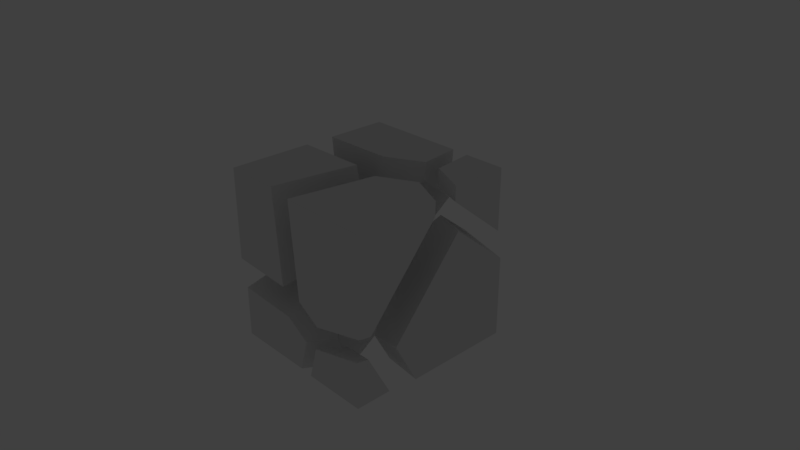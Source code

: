 # Source: exploded_cube.blend  (saved by Blender 2.79.0; exported with 4.5.12 LTS)
import bpy
from mathutils import Matrix  # noqa: F401  (used for matrix-valued properties, if any)

bpy.ops.wm.read_factory_settings(use_empty=True)
scene = bpy.context.scene
scene.name = 'Scene'

# ---- collections
col_collection_1 = bpy.data.collections.new('Collection 1'); scene.collection.children.link(col_collection_1)
col_collection_1.hide_render = True
col_collection_1.hide_viewport = True
col_collection_2 = bpy.data.collections.new('Collection 2'); scene.collection.children.link(col_collection_2)

# ---- materials (node trees are filled in below, after node groups)
mat_material = bpy.data.materials.new('Material')
mat_material.alpha_threshold = 0.0
mat_material.use_transparent_shadow = False
mat_material.roughness = 0.5
mat_material.line_color = (0.0, 0.0, 0.0, 1.0)

# ---- material node trees

# ---- world
world_world = bpy.data.worlds.new('World'); scene.world = world_world
world_world.color = (0.05088, 0.05088, 0.05088)
world_world.use_sun_shadow = False
world_world.sun_shadow_jitter_overblur = 0.0
world_world.cycles.sampling_method = 'MANUAL'

# ---- cameras
cam_camera = bpy.data.cameras.new('Camera')
cam_camera.clip_end = 100.0
cam_camera.lens = 35.0
cam_camera.sensor_width = 32.0
cam_camera.sensor_height = 18.0
cam_camera.ortho_scale = 7.314
cam_camera.dof.focus_distance = 0.0
cam_camera.dof.aperture_fstop = 128.0

# ---- lights
light_lamp = bpy.data.lights.new('Lamp', 'POINT')
light_lamp.transmission_factor = 0.0
light_lamp.cutoff_distance = 30.0
light_lamp.energy = 100.0
light_lamp.shadow_buffer_clip_start = 1.001
light_lamp.shadow_soft_size = 0.1
light_lamp.shadow_maximum_resolution = 0.006
light_lamp.use_absolute_resolution = True

# ---- meshes
me_cube = bpy.data.meshes.new('Cube')
me_cube.from_pydata([(1.0, 1.0, -1.0), (1.0, -1.0, -1.0), (-1.0, -1.0, -1.0), (-1.0, 1.0, -1.0), (1.0, 1.0, 1.0), (1.0, -1.0, 1.0), (-1.0, -1.0, 1.0), (-1.0, 1.0, 1.0)], [], [(0, 1, 2, 3), (4, 7, 6, 5), (0, 4, 5, 1), (1, 5, 6, 2), (2, 6, 7, 3), (4, 0, 3, 7)])
me_cube.materials.append(mat_material)
me_cube.use_remesh_preserve_volume = False
me_cube.use_remesh_preserve_attributes = False
me_cube.use_mirror_vertex_groups = False
me_cube.update()
me_cube_cell_012 = bpy.data.meshes.new('Cube_cell.012')
me_cube_cell_012.from_pydata([(0.3119, 0.3686, 0.2428), (-0.2183, -0.1969, -0.01044), (0.3119, -0.4358, 0.2428), (0.3119, -0.442, 0.04245), (0.3119, 0.3686, -0.6204), (-0.2049, -0.1574, 0.2428), (0.266, -0.4144, 0.2428), (-0.2004, -0.1969, 0.2428), (-0.2645, 0.3686, 0.2428), (-0.3119, 0.3686, -0.4217), (-0.3136, 0.3686, -0.4464), (0.3454, -1.998, 0.1772), (-0.6196, -1.062, -0.9354), (-0.6009, -0.758, -0.5672), (-0.2208, -1.661, -1.38), (-0.1856, -0.5649, -0.07592), (0.3454, -0.8045, 0.1772), (0.3454, -0.8108, -0.02276), (-0.8665, -1.998, 0.1772), (0.2991, -0.7829, 0.1772), (-0.1681, -0.5653, 0.1772), (-0.7547, -1.998, -1.149), (-0.4231, -1.998, -1.359), (-0.2528, -1.998, -1.317), (0.3454, -1.998, -1.169), (0.3454, -1.823, -1.206), (0.3454, -1.85, -1.2), (-0.6739, -0.8227, 0.1772), (0.3014, -2.002, -2.152), (-0.2642, -1.666, -1.71), (-0.4656, -2.002, -1.69), (-0.5914, -2.002, -2.152), (0.3014, -2.002, -1.5), (0.3014, -1.827, -1.536), (0.3014, -1.501, -2.152), (0.3014, -1.805, -1.578), (-0.1956, -1.44, -2.152), (-0.2415, -1.434, -2.152), (-1.95, 0.4011, 0.2333), (-0.9996, -0.3463, -0.665), (-0.8971, -0.3569, -0.5119), (-0.4822, -0.1647, -0.02026), (-0.4642, -0.1646, 0.2333), (-1.95, -0.4438, 0.2333), (-0.8945, -0.3838, 0.2333), (-0.5283, 0.4011, 0.2333), (-0.9707, -0.4225, 0.2333), (-0.9769, -0.4226, 0.2333), (-1.95, 0.4011, -0.7527), (-1.937, 0.4011, -0.7541), (-0.6121, 0.4011, -0.5058), (-0.5779, 0.4011, -0.4567), (-0.8677, 0.4011, -0.8707), (-1.95, -0.3765, -0.5529), (-2.016, 0.3825, -2.136), (-1.063, -0.529, -1.209), (-1.067, -0.3656, -1.035), (-2.016, 0.3825, -1.124), (-0.9339, 0.3825, -1.243), (-0.7986, 0.3825, -2.114), (-0.7951, 0.3825, -2.136), (-2.016, -0.3957, -0.9239), (-2.016, -0.6437, -1.186), (-2.016, -0.4481, -2.136), (-0.8892, -0.3083, -2.136), (-0.8904, -0.3172, -2.136), (-1.959, -1.945, -2.205), (-1.005, -0.8588, -1.279), (-0.9247, -1.009, -1.319), (-0.526, -1.609, -1.763), (-0.855, -1.945, -2.205), (-0.7287, -1.945, -1.743), (-1.06, -1.945, -1.533), (-1.959, -1.945, -1.487), (-0.5037, -1.377, -2.205), (-1.959, -0.9736, -1.257), (-1.959, -0.7779, -2.205), (-0.793, -0.7347, -2.205), (-0.8286, -0.6558, -2.205), (-0.8325, -0.6473, -2.205), (0.3878, 0.3571, -2.112), (-0.1433, -0.2085, -0.367), (-0.1776, -1.305, -1.669), (-0.5774, -0.705, -1.224), (-0.5589, -0.4021, -0.858), (-0.6566, -0.5549, -1.184), (-0.661, -0.3914, -1.011), (0.3878, 0.3541, -0.9749), (0.3878, -0.4551, -0.3138), (0.3878, -0.4743, -0.3362), (0.3878, -1.427, -1.449), (0.3878, -1.467, -1.495), (0.3878, -1.14, -2.112), (-0.1752, -1.028, -2.112), (-0.155, -1.073, -2.112), (-0.2387, 0.3571, -0.8031), (-0.5221, 0.3571, -1.208), (-0.5285, 0.3571, -1.217), (-0.5268, 0.3571, -1.228), (-0.3898, 0.3571, -2.112), (-0.484, -0.3435, -2.112), (-2.068, -1.929, 0.1778), (-1.035, -0.9913, -0.934), (-1.016, -0.6893, -0.5685), (-1.114, -0.8419, -0.8944), (-1.118, -0.6776, -0.7211), (-1.277, -1.898, 0.1778), (-1.282, -1.929, 0.1778), (-1.171, -1.929, -1.137), (-1.17, -1.929, -1.148), (-2.068, -1.929, -1.101), (-2.068, -0.7753, 0.1778), (-1.096, -0.7541, 0.1778), (-1.09, -0.754, 0.1778), (-2.068, -0.7085, -0.6085), (-2.068, -0.9568, -0.8712), (-2.068, -0.9486, -0.8625)], [], [(0, 8, 5, 7, 6, 2), (0, 4, 10, 9, 8), (5, 8, 9), (3, 2, 6, 1), (6, 7, 1), (7, 5, 9, 10, 1), (2, 3, 4, 0), (10, 4, 3, 1), (21, 12, 14, 22), (12, 21, 18, 27, 13), (15, 20, 19), (15, 12, 13), (24, 26, 25, 17, 16, 11), (18, 21, 22, 23, 24, 11), (25, 26, 23, 22, 14), (25, 14, 12, 15, 17), (19, 16, 17, 15), (26, 24, 23), (16, 19, 20, 27, 18, 11), (20, 15, 13, 27), (28, 32, 30, 31), (37, 31, 30, 29), (29, 33, 35, 36, 37), (35, 34, 36), (34, 35, 33, 32, 28), (31, 37, 36, 34, 28), (30, 32, 33, 29), (41, 39, 50, 51), (41, 40, 39), (40, 46, 47, 39), (39, 49, 52), (40, 41, 44, 46), (41, 42, 44), (45, 51, 50, 52, 49, 48, 38), (42, 41, 51, 45), (52, 50, 39), (53, 48, 49, 39), (43, 47, 46, 44, 42, 45, 38), (48, 53, 43, 38), (47, 43, 53, 39), (56, 55, 65, 64), (55, 63, 65), (64, 60, 59, 56), (61, 62, 55, 56), (57, 58, 59, 60, 54), (59, 58, 56), (60, 64, 65, 63, 54), (62, 63, 55), (63, 62, 61, 57, 54), (57, 61, 56, 58), (66, 73, 75, 76), (68, 69, 77, 78), (69, 74, 77), (67, 68, 78, 79), (79, 76, 75, 67), (70, 71, 72, 73, 66), (73, 72, 68, 67, 75), (70, 74, 69, 71), (76, 79, 78, 77, 74, 70, 66), (71, 69, 68, 72), (80, 92, 94, 93, 100, 99), (80, 87, 88, 89, 90, 91, 92), (84, 90, 89), (81, 84, 89, 88), (85, 83, 84), (83, 82, 91, 90, 84), (86, 85, 84), (93, 83, 85, 100), (86, 97, 98, 85), (99, 98, 97, 96, 95, 87, 80), (98, 99, 100, 85), (93, 94, 82, 83), (95, 96, 84, 81), (88, 87, 81), (96, 97, 86, 84), (87, 95, 81), (92, 91, 82, 94), (103, 113, 106), (105, 112, 113, 103), (102, 105, 103), (102, 104, 105), (104, 115, 116, 105), (116, 114, 105), (110, 109, 108, 107, 101), (115, 104, 102, 109, 110), (108, 109, 102, 103), (106, 107, 108, 103), (107, 106, 113, 112, 111, 101), (111, 114, 116, 115, 110, 101), (114, 111, 112, 105)])
_k = set([(2, 3), (2, 6), (3, 4), (4, 10), (5, 7), (5, 8), (6, 7), (8, 9), (9, 10), (16, 17), (16, 19), (17, 25), (18, 21), (18, 27), (19, 20), (20, 27), (21, 22), (22, 23), (23, 24), (24, 26), (25, 26), (30, 31), (30, 32), (31, 37), (32, 33), (33, 35), (34, 35), (34, 36), (36, 37), (42, 44), (42, 45), (43, 47), (43, 53), (44, 46), (45, 51), (46, 47), (48, 49), (48, 53), (49, 52), (50, 51), (50, 52), (57, 58), (57, 61), (58, 59), (59, 60), (60, 64), (61, 62), (62, 63), (63, 65), (64, 65), (70, 71), (70, 74), (71, 72), (72, 73), (73, 75), (74, 77), (75, 76), (76, 79), (77, 78), (78, 79), (87, 88), (87, 95), (88, 89), (89, 90), (90, 91), (91, 92), (92, 94), (93, 94), (93, 100), (95, 96), (96, 97), (97, 98), (98, 99), (99, 100), (106, 107), (106, 113), (107, 108), (108, 109), (109, 110), (110, 115), (111, 112), (111, 114), (112, 113), (114, 116), (115, 116)])
me_cube_cell_012.attributes.new('sharp_edge', 'BOOLEAN', 'EDGE').data.foreach_set('value', [ (min(e.vertices), max(e.vertices)) in _k for e in me_cube_cell_012.edges])
me_cube_cell_012.materials.append(mat_material)
me_cube_cell_012.use_remesh_preserve_volume = False
me_cube_cell_012.use_remesh_preserve_attributes = False
me_cube_cell_012.use_mirror_vertex_groups = False
me_cube_cell_012.update()

# ---- objects
ob_cube = bpy.data.objects.new('Cube', me_cube)
ob_lamp = bpy.data.objects.new('Lamp', light_lamp)
ob_camera = bpy.data.objects.new('Camera', cam_camera)
ob_cube_cell_006 = bpy.data.objects.new('Cube_cell.006', me_cube_cell_012)

# ---- transforms, parenting, visibility, modifiers, constraints
ob_cube.location = (0.0, 0.0, 0.0)
ob_cube.lock_rotations_4d = False
ob_cube.empty_display_type = 'ARROWS'
ob_cube.lineart.crease_threshold = 0.0
ob_lamp.location = (4.076, 1.005, 5.904)
ob_lamp.rotation_euler = (0.6503, 0.05522, 1.866)
ob_lamp.lock_rotations_4d = False
ob_lamp.empty_display_type = 'ARROWS'
ob_lamp.color = (0.0, 0.0, 0.0, 0.0)
ob_lamp.lineart.crease_threshold = 0.0
ob_camera.location = (7.481, -6.508, 5.344)
ob_camera.rotation_euler = (1.109, 0.0, 0.8149)
ob_camera.lock_rotations_4d = False
ob_camera.empty_display_type = 'ARROWS'
ob_camera.color = (0.0, 0.0, 0.0, 0.0)
ob_camera.display_type = 'WIRE'
ob_camera.lineart.crease_threshold = 0.0
ob_cube_cell_006.location = (0.8341, 0.7975, 0.9686)
ob_cube_cell_006.lineart.crease_threshold = 0.0

# ---- collection membership
col_collection_1.objects.link(ob_cube)
col_collection_1.objects.link(ob_lamp)
col_collection_1.objects.link(ob_camera)
col_collection_2.objects.link(ob_cube_cell_006)

# ---- scene / render settings (as saved in the file)
scene.camera = ob_camera
scene.frame_start = 1; scene.frame_end = 250; scene.frame_set(1)
scene.render.engine = 'BLENDER_EEVEE_NEXT'
scene.render.resolution_percentage = 50
scene.render.dither_intensity = 0.0
scene.cycles.use_denoising = False
scene.cycles.samples = 128
scene.cycles.sampling_pattern = 'TABULATED_SOBOL'
scene.cycles.use_adaptive_sampling = False
scene.cycles.use_light_tree = False
scene.cycles.blur_glossy = 0.0
scene.cycles.sample_clamp_indirect = 0.0
scene.view_settings.view_transform = 'Standard'
bpy.context.view_layer.update()
